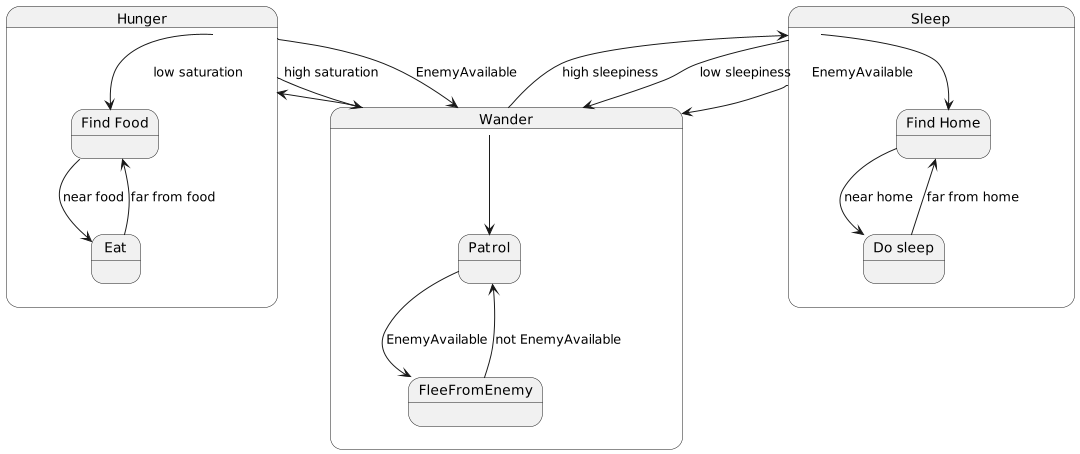

The diagram above was rendered by PlantUML. Its source (embedded in the PNG):
@startuml
scale 1080 width

state Wander {
  state "Patrol" as patrol
  state "FleeFromEnemy" as flee
  Wander --> patrol
  patrol --> flee : EnemyAvailable
  flee --> patrol : not EnemyAvailable
}

state Hunger {
  state "Find Food" as find
  state "Eat" as eat
  Hunger --> find
  find --> eat : near food
  eat --> find : far from food
}

state Sleep {
  state "Find Home" as hfind
  state "Do sleep" as sleep
  Sleep --> hfind
  hfind --> sleep : near home
  sleep --> hfind : far from home
}



Wander --> Hunger : low saturation
Hunger --> Wander : high saturation

Wander --> Sleep : high sleepiness
Sleep --> Wander : low sleepiness

Hunger --> Wander : EnemyAvailable
Sleep --> Wander : EnemyAvailable
@enduml